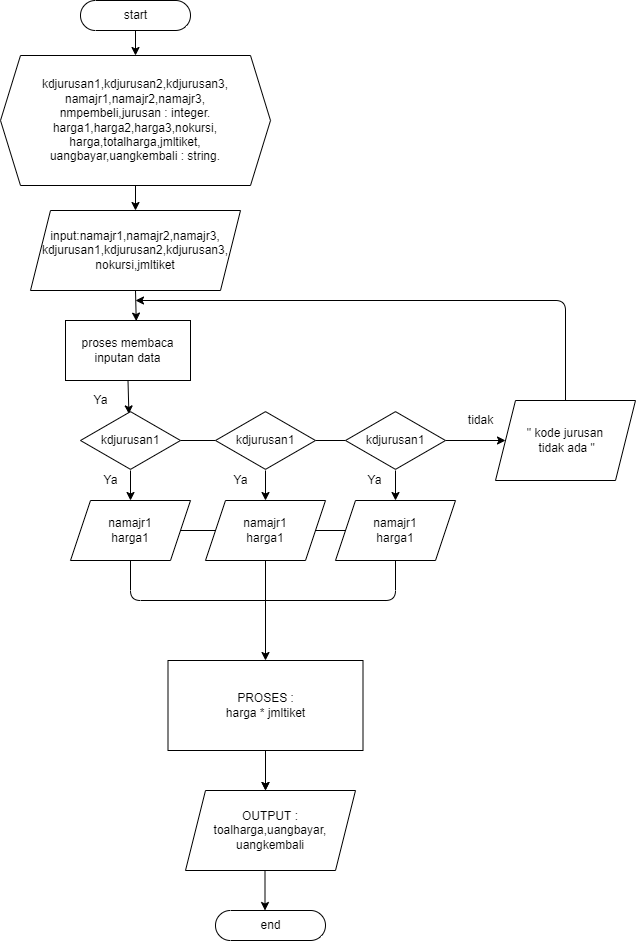

The diagram above was exported from draw.io. Its source (the exported page's mxGraphModel, read from the mxfile embedded in the PNG):
<mxGraphModel dx="734" dy="489" grid="1" gridSize="10" guides="1" tooltips="1" connect="1" arrows="1" fold="1" page="1" pageScale="1" pageWidth="827" pageHeight="1169" background="#ffffff" math="0" shadow="0">
  <root>
    <mxCell id="0" />
    <mxCell id="1" parent="0" />
    <mxCell id="10" value="" style="edgeStyle=none;html=1;exitX=0.5;exitY=1;exitDx=0;exitDy=0;exitPerimeter=0;strokeColor=#000000;" parent="1" source="2" target="6" edge="1">
      <mxGeometry relative="1" as="geometry" />
    </mxCell>
    <mxCell id="2" value="start" style="html=1;dashed=0;whitespace=wrap;shape=mxgraph.dfd.start" parent="1" vertex="1">
      <mxGeometry x="135" y="40" width="110" height="30" as="geometry" />
    </mxCell>
    <mxCell id="11" value="" style="edgeStyle=none;html=1;strokeColor=#000000;" parent="1" source="6" target="7" edge="1">
      <mxGeometry relative="1" as="geometry" />
    </mxCell>
    <mxCell id="6" value="&lt;div&gt;kdjurusan1,kdjurusan2,kdjurusan3,&lt;/div&gt;&lt;div&gt;namajr1,namajr2,namajr3,&lt;/div&gt;&lt;div&gt;nmpembeli,jurusan : integer.&lt;/div&gt;&lt;div&gt;harga1,harga2,harga3,nokursi,&lt;/div&gt;&lt;div&gt;harga,totalharga,jmltiket,&lt;/div&gt;&lt;div&gt;uangbayar,uangkembali : string.&lt;/div&gt;" style="shape=hexagon;perimeter=hexagonPerimeter2;whiteSpace=wrap;html=1;fixedSize=1;" parent="1" vertex="1">
      <mxGeometry x="55" y="95" width="270" height="130" as="geometry" />
    </mxCell>
    <mxCell id="13" style="edgeStyle=none;html=1;exitX=0.5;exitY=1;exitDx=0;exitDy=0;entryX=0.566;entryY=0.01;entryDx=0;entryDy=0;entryPerimeter=0;strokeColor=#000000;" parent="1" source="7" target="8" edge="1">
      <mxGeometry relative="1" as="geometry" />
    </mxCell>
    <mxCell id="7" value="&lt;div&gt;input:namajr1,namajr2,namajr3,&lt;/div&gt;&lt;div&gt;kdjurusan1,kdjurusan2,kdjurusan3,&lt;/div&gt;&lt;div&gt;nokursi,jmltiket&lt;/div&gt;" style="shape=parallelogram;perimeter=parallelogramPerimeter;whiteSpace=wrap;html=1;fixedSize=1;" parent="1" vertex="1">
      <mxGeometry x="85" y="250" width="210" height="80" as="geometry" />
    </mxCell>
    <mxCell id="24" style="edgeStyle=none;html=1;exitX=0.5;exitY=1;exitDx=0;exitDy=0;entryX=0.484;entryY=0.057;entryDx=0;entryDy=0;entryPerimeter=0;strokeColor=#000000;" parent="1" source="8" target="14" edge="1">
      <mxGeometry relative="1" as="geometry" />
    </mxCell>
    <mxCell id="8" value="proses membaca inputan data" style="rounded=0;whiteSpace=wrap;html=1;" parent="1" vertex="1">
      <mxGeometry x="120" y="360" width="125" height="60" as="geometry" />
    </mxCell>
    <mxCell id="25" value="" style="edgeStyle=none;html=1;strokeColor=#000000;endArrow=none;endFill=0;" parent="1" source="14" target="15" edge="1">
      <mxGeometry relative="1" as="geometry" />
    </mxCell>
    <mxCell id="27" value="" style="edgeStyle=none;html=1;strokeColor=#000000;" parent="1" source="14" target="18" edge="1">
      <mxGeometry relative="1" as="geometry" />
    </mxCell>
    <mxCell id="14" value="kdjurusan1" style="html=1;whiteSpace=wrap;aspect=fixed;shape=isoRectangle;" parent="1" vertex="1">
      <mxGeometry x="135" y="450" width="100" height="60" as="geometry" />
    </mxCell>
    <mxCell id="28" value="" style="edgeStyle=none;html=1;strokeColor=#000000;" parent="1" source="15" target="19" edge="1">
      <mxGeometry relative="1" as="geometry" />
    </mxCell>
    <mxCell id="30" value="" style="edgeStyle=none;html=1;startArrow=none;startFill=0;endArrow=none;endFill=0;strokeColor=#000000;" parent="1" source="15" target="16" edge="1">
      <mxGeometry relative="1" as="geometry" />
    </mxCell>
    <mxCell id="15" value="kdjurusan1" style="html=1;whiteSpace=wrap;aspect=fixed;shape=isoRectangle;" parent="1" vertex="1">
      <mxGeometry x="270" y="450" width="100" height="60" as="geometry" />
    </mxCell>
    <mxCell id="29" value="" style="edgeStyle=none;html=1;strokeColor=#000000;" parent="1" source="16" target="20" edge="1">
      <mxGeometry relative="1" as="geometry" />
    </mxCell>
    <mxCell id="39" value="" style="edgeStyle=none;html=1;startArrow=none;startFill=0;endArrow=classic;endFill=1;strokeColor=#000000;" parent="1" source="16" target="35" edge="1">
      <mxGeometry relative="1" as="geometry" />
    </mxCell>
    <mxCell id="16" value="kdjurusan1" style="html=1;whiteSpace=wrap;aspect=fixed;shape=isoRectangle;" parent="1" vertex="1">
      <mxGeometry x="400" y="450" width="100" height="60" as="geometry" />
    </mxCell>
    <mxCell id="33" style="edgeStyle=none;html=1;exitX=0.5;exitY=1;exitDx=0;exitDy=0;entryX=0.5;entryY=1;entryDx=0;entryDy=0;startArrow=none;startFill=0;endArrow=none;endFill=0;strokeColor=#000000;" parent="1" source="18" target="20" edge="1">
      <mxGeometry relative="1" as="geometry">
        <Array as="points">
          <mxPoint x="185" y="640" />
          <mxPoint x="450" y="640" />
        </Array>
      </mxGeometry>
    </mxCell>
    <mxCell id="18" value="namajr1&lt;br&gt;harga1" style="shape=parallelogram;perimeter=parallelogramPerimeter;whiteSpace=wrap;html=1;fixedSize=1;" parent="1" vertex="1">
      <mxGeometry x="125" y="540" width="120" height="60" as="geometry" />
    </mxCell>
    <mxCell id="31" style="edgeStyle=none;html=1;exitX=0;exitY=0.5;exitDx=0;exitDy=0;startArrow=none;startFill=0;endArrow=none;endFill=0;strokeColor=#000000;" parent="1" source="19" target="18" edge="1">
      <mxGeometry relative="1" as="geometry" />
    </mxCell>
    <mxCell id="32" style="edgeStyle=none;html=1;exitX=1;exitY=0.5;exitDx=0;exitDy=0;startArrow=none;startFill=0;endArrow=none;endFill=0;strokeColor=#000000;" parent="1" source="19" target="20" edge="1">
      <mxGeometry relative="1" as="geometry" />
    </mxCell>
    <mxCell id="34" style="edgeStyle=none;html=1;exitX=0.5;exitY=1;exitDx=0;exitDy=0;startArrow=none;startFill=0;endArrow=none;endFill=0;strokeColor=#000000;" parent="1" source="19" edge="1">
      <mxGeometry relative="1" as="geometry">
        <mxPoint x="320" y="640" as="targetPoint" />
      </mxGeometry>
    </mxCell>
    <mxCell id="19" value="namajr1&lt;br&gt;harga1" style="shape=parallelogram;perimeter=parallelogramPerimeter;whiteSpace=wrap;html=1;fixedSize=1;" parent="1" vertex="1">
      <mxGeometry x="260" y="540" width="120" height="60" as="geometry" />
    </mxCell>
    <mxCell id="20" value="namajr1&lt;br&gt;harga1" style="shape=parallelogram;perimeter=parallelogramPerimeter;whiteSpace=wrap;html=1;fixedSize=1;" parent="1" vertex="1">
      <mxGeometry x="390" y="540" width="120" height="60" as="geometry" />
    </mxCell>
    <mxCell id="40" style="edgeStyle=none;html=1;exitX=0.5;exitY=0;exitDx=0;exitDy=0;startArrow=none;startFill=0;endArrow=classic;endFill=1;strokeColor=#000000;" parent="1" source="35" edge="1">
      <mxGeometry relative="1" as="geometry">
        <mxPoint x="190" y="340" as="targetPoint" />
        <Array as="points">
          <mxPoint x="620" y="340" />
        </Array>
      </mxGeometry>
    </mxCell>
    <mxCell id="35" value="&quot; kode jurusan&lt;br&gt;&amp;nbsp;tidak ada &quot;" style="shape=parallelogram;perimeter=parallelogramPerimeter;whiteSpace=wrap;html=1;fixedSize=1;" parent="1" vertex="1">
      <mxGeometry x="550" y="440" width="140" height="80" as="geometry" />
    </mxCell>
    <mxCell id="42" value="&lt;font color=&quot;#000000&quot;&gt;Ya&lt;/font&gt;" style="text;html=1;align=center;verticalAlign=middle;resizable=0;points=[];autosize=1;strokeColor=none;fillColor=none;" parent="1" vertex="1">
      <mxGeometry x="140" y="430" width="30" height="20" as="geometry" />
    </mxCell>
    <mxCell id="44" value="&lt;font color=&quot;#000000&quot;&gt;Ya&lt;/font&gt;" style="text;html=1;align=center;verticalAlign=middle;resizable=0;points=[];autosize=1;strokeColor=none;fillColor=none;" parent="1" vertex="1">
      <mxGeometry x="150" y="510" width="30" height="20" as="geometry" />
    </mxCell>
    <mxCell id="45" value="&lt;font color=&quot;#000000&quot;&gt;Ya&lt;/font&gt;" style="text;html=1;align=center;verticalAlign=middle;resizable=0;points=[];autosize=1;strokeColor=none;fillColor=none;" parent="1" vertex="1">
      <mxGeometry x="280" y="510" width="30" height="20" as="geometry" />
    </mxCell>
    <mxCell id="46" value="&lt;font color=&quot;#000000&quot;&gt;Ya&lt;/font&gt;" style="text;html=1;align=center;verticalAlign=middle;resizable=0;points=[];autosize=1;strokeColor=none;fillColor=none;" parent="1" vertex="1">
      <mxGeometry x="414" y="510" width="30" height="20" as="geometry" />
    </mxCell>
    <mxCell id="47" value="&lt;font color=&quot;#000000&quot;&gt;tidak&lt;/font&gt;" style="text;html=1;align=center;verticalAlign=middle;resizable=0;points=[];autosize=1;strokeColor=none;fillColor=none;" parent="1" vertex="1">
      <mxGeometry x="515" y="450" width="40" height="20" as="geometry" />
    </mxCell>
    <mxCell id="50" value="" style="edgeStyle=none;html=1;fontColor=#FFFFFF;startArrow=none;startFill=0;endArrow=classic;endFill=1;strokeColor=#000000;" parent="1" edge="1">
      <mxGeometry relative="1" as="geometry">
        <mxPoint x="320" y="790" as="sourcePoint" />
        <mxPoint x="320" y="830" as="targetPoint" />
      </mxGeometry>
    </mxCell>
    <mxCell id="53" value="" style="edgeStyle=none;html=1;fontColor=#FFFFFF;startArrow=classic;startFill=1;endArrow=none;endFill=0;strokeColor=#000000;" parent="1" edge="1">
      <mxGeometry relative="1" as="geometry">
        <mxPoint x="320" y="640" as="targetPoint" />
        <Array as="points" />
        <mxPoint x="320" y="700" as="sourcePoint" />
      </mxGeometry>
    </mxCell>
    <mxCell id="54" value="end" style="html=1;dashed=0;whitespace=wrap;shape=mxgraph.dfd.start" vertex="1" parent="1">
      <mxGeometry x="270" y="950" width="110" height="30" as="geometry" />
    </mxCell>
    <mxCell id="55" value="" style="edgeStyle=none;html=1;fontColor=#FFFFFF;startArrow=none;startFill=0;endArrow=classic;endFill=1;strokeColor=#000000;" edge="1" parent="1">
      <mxGeometry relative="1" as="geometry">
        <mxPoint x="319.5" y="910" as="sourcePoint" />
        <mxPoint x="319.5" y="950" as="targetPoint" />
      </mxGeometry>
    </mxCell>
    <mxCell id="57" value="" style="edgeStyle=none;html=1;fontColor=#FFFFFF;strokeColor=#000000;" edge="1" parent="1" source="56">
      <mxGeometry relative="1" as="geometry">
        <mxPoint x="320" y="830" as="targetPoint" />
      </mxGeometry>
    </mxCell>
    <mxCell id="56" value="PROSES :&lt;br&gt;harga * jmltiket" style="rounded=0;whiteSpace=wrap;html=1;" vertex="1" parent="1">
      <mxGeometry x="222.5" y="700" width="195" height="90" as="geometry" />
    </mxCell>
    <mxCell id="58" value="OUTPUT :&lt;br&gt;toalharga,uangbayar,&lt;br&gt;uangkembali" style="shape=parallelogram;perimeter=parallelogramPerimeter;whiteSpace=wrap;html=1;fixedSize=1;" vertex="1" parent="1">
      <mxGeometry x="240" y="830" width="170" height="80" as="geometry" />
    </mxCell>
  </root>
</mxGraphModel>